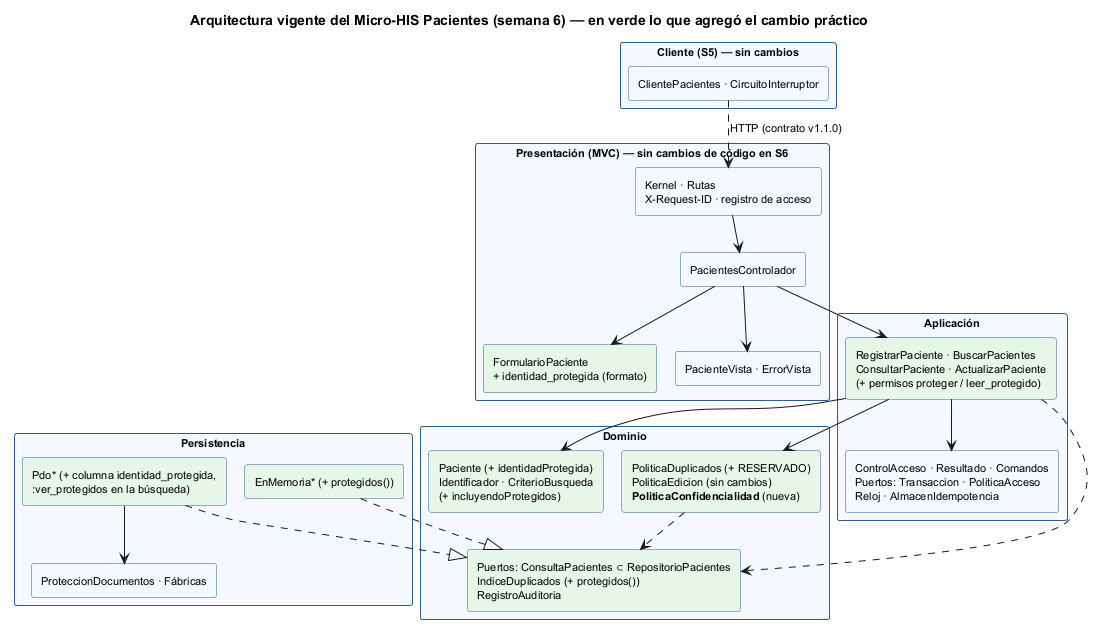

The diagram above was rendered by PlantUML. Its source (embedded in the PNG):
@startuml semana-06-capas
!pragma layout smetana
title Arquitectura vigente del Micro-HIS Pacientes (semana 6) — en verde lo que agregó el cambio práctico
skinparam defaultFontSize 11
skinparam packageStyle rectangle
skinparam rectangle {
  BackgroundColor #F5F9FF
  BorderColor #2F5D8A
}
top to bottom direction

package "Presentación (MVC) — sin cambios de código en S6" {
  rectangle "Kernel · Rutas\nX-Request-ID · registro de acceso" as K
  rectangle "PacientesControlador" as C
  rectangle "FormularioPaciente\n+ identidad_protegida (formato)" as F #E8F5E9
  rectangle "PacienteVista · ErrorVista" as V
}

package "Aplicación" {
  rectangle "RegistrarPaciente · BuscarPacientes\nConsultarPaciente · ActualizarPaciente\n(+ permisos proteger / leer_protegido)" as UC #E8F5E9
  rectangle "ControlAcceso · Resultado · Comandos\nPuertos: Transaccion · PoliticaAcceso\nReloj · AlmacenIdempotencia" as AP
}

package "Dominio" {
  rectangle "Paciente (+ identidadProtegida)\nIdentificador · CriterioBusqueda\n(+ incluyendoProtegidos)" as M #E8F5E9
  rectangle "PoliticaDuplicados (+ RESERVADO)\nPoliticaEdicion (sin cambios)\n**PoliticaConfidencialidad** (nueva)" as P #E8F5E9
  rectangle "Puertos: ConsultaPacientes ⊂ RepositorioPacientes\nIndiceDuplicados (+ protegidos())\nRegistroAuditoria" as PD #E8F5E9
}

package "Persistencia" {
  rectangle "Pdo* (+ columna identidad_protegida,\n:ver_protegidos en la búsqueda)" as PDO #E8F5E9
  rectangle "EnMemoria* (+ protegidos())" as MEM #E8F5E9
  rectangle "ProteccionDocumentos · Fábricas" as SEG
}

package "Cliente (S5) — sin cambios" {
  rectangle "ClientePacientes · CircuitoInterruptor" as CL
}

K --> C
C --> F
C --> UC
C --> V
UC --> AP
UC --> M
UC --> P
P ..> PD
UC ..> PD
PDO ..|> PD
MEM ..|> PD
PDO --> SEG
CL ..> K : HTTP (contrato v1.1.0)
@enduml